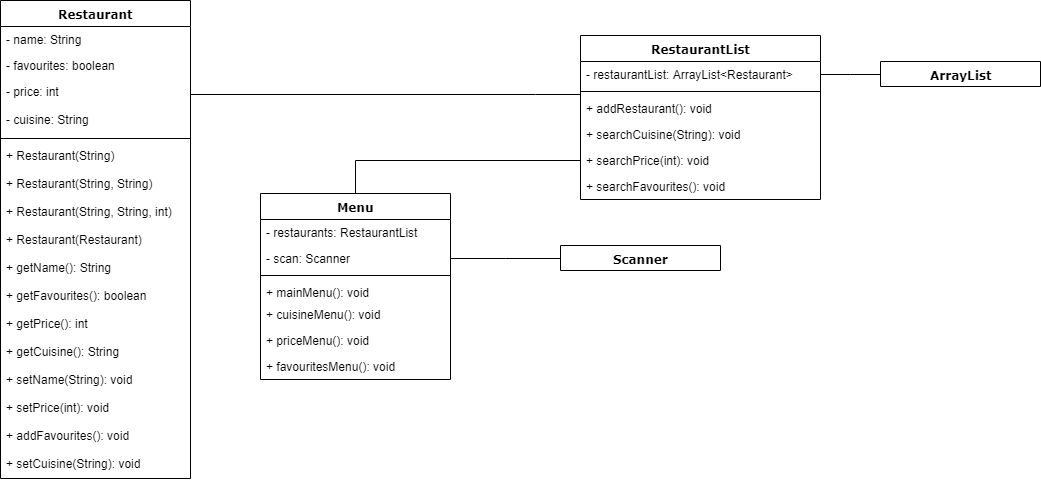

The diagram above was exported from draw.io. Its source (the exported page's mxGraphModel, read from the mxfile embedded in the PNG):
<mxGraphModel dx="872" dy="536" grid="1" gridSize="10" guides="1" tooltips="1" connect="1" arrows="1" fold="1" page="1" pageScale="1" pageWidth="1100" pageHeight="850" background="#ffffff" math="0" shadow="0">
  <root>
    <mxCell id="0" />
    <mxCell id="1" parent="0" />
    <mxCell id="235556782a83e6d0-1" value="Menu" style="swimlane;html=1;fontStyle=1;align=center;verticalAlign=top;childLayout=stackLayout;horizontal=1;startSize=26;horizontalStack=0;resizeParent=1;resizeLast=0;collapsible=1;marginBottom=0;swimlaneFillColor=#ffffff;rounded=0;shadow=0;comic=0;labelBackgroundColor=none;strokeColor=#000000;strokeWidth=1;fillColor=none;fontFamily=Verdana;fontSize=12;fontColor=#000000;" parent="1" vertex="1">
      <mxGeometry x="290" y="290" width="190" height="186" as="geometry" />
    </mxCell>
    <mxCell id="235556782a83e6d0-5" value="- restaurants: RestaurantList" style="text;html=1;strokeColor=none;fillColor=none;align=left;verticalAlign=top;spacingLeft=4;spacingRight=4;whiteSpace=wrap;overflow=hidden;rotatable=0;points=[[0,0.5],[1,0.5]];portConstraint=eastwest;" parent="235556782a83e6d0-1" vertex="1">
      <mxGeometry y="26" width="190" height="26" as="geometry" />
    </mxCell>
    <mxCell id="IN2WTXWHCZAlnbFOF2kq-7" value="- scan: Scanner" style="text;html=1;strokeColor=none;fillColor=none;align=left;verticalAlign=top;spacingLeft=4;spacingRight=4;whiteSpace=wrap;overflow=hidden;rotatable=0;points=[[0,0.5],[1,0.5]];portConstraint=eastwest;" vertex="1" parent="235556782a83e6d0-1">
      <mxGeometry y="52" width="190" height="26" as="geometry" />
    </mxCell>
    <mxCell id="235556782a83e6d0-6" value="" style="line;html=1;strokeWidth=1;fillColor=none;align=left;verticalAlign=middle;spacingTop=-1;spacingLeft=3;spacingRight=3;rotatable=0;labelPosition=right;points=[];portConstraint=eastwest;" parent="235556782a83e6d0-1" vertex="1">
      <mxGeometry y="78" width="190" height="8" as="geometry" />
    </mxCell>
    <mxCell id="235556782a83e6d0-7" value="+ mainMenu(): void" style="text;html=1;strokeColor=none;fillColor=none;align=left;verticalAlign=top;spacingLeft=4;spacingRight=4;whiteSpace=wrap;overflow=hidden;rotatable=0;points=[[0,0.5],[1,0.5]];portConstraint=eastwest;" parent="235556782a83e6d0-1" vertex="1">
      <mxGeometry y="86" width="190" height="22" as="geometry" />
    </mxCell>
    <mxCell id="235556782a83e6d0-3" value="+ cuisineMenu(): void" style="text;html=1;strokeColor=none;fillColor=none;align=left;verticalAlign=top;spacingLeft=4;spacingRight=4;whiteSpace=wrap;overflow=hidden;rotatable=0;points=[[0,0.5],[1,0.5]];portConstraint=eastwest;" parent="235556782a83e6d0-1" vertex="1">
      <mxGeometry y="108" width="190" height="26" as="geometry" />
    </mxCell>
    <mxCell id="235556782a83e6d0-2" value="+ priceMenu(): void" style="text;html=1;strokeColor=none;fillColor=none;align=left;verticalAlign=top;spacingLeft=4;spacingRight=4;whiteSpace=wrap;overflow=hidden;rotatable=0;points=[[0,0.5],[1,0.5]];portConstraint=eastwest;" parent="235556782a83e6d0-1" vertex="1">
      <mxGeometry y="134" width="190" height="26" as="geometry" />
    </mxCell>
    <mxCell id="IN2WTXWHCZAlnbFOF2kq-16" value="+ favouritesMenu(): void" style="text;html=1;strokeColor=none;fillColor=none;align=left;verticalAlign=top;spacingLeft=4;spacingRight=4;whiteSpace=wrap;overflow=hidden;rotatable=0;points=[[0,0.5],[1,0.5]];portConstraint=eastwest;" vertex="1" parent="235556782a83e6d0-1">
      <mxGeometry y="160" width="190" height="26" as="geometry" />
    </mxCell>
    <mxCell id="78961159f06e98e8-17" value="Restaurant" style="swimlane;html=1;fontStyle=1;align=center;verticalAlign=top;childLayout=stackLayout;horizontal=1;startSize=26;horizontalStack=0;resizeParent=1;resizeLast=0;collapsible=1;marginBottom=0;swimlaneFillColor=#ffffff;rounded=0;shadow=0;comic=0;labelBackgroundColor=none;strokeColor=#000000;strokeWidth=1;fillColor=none;fontFamily=Verdana;fontSize=12;fontColor=#000000;" parent="1" vertex="1">
      <mxGeometry x="30" y="97" width="190" height="478" as="geometry" />
    </mxCell>
    <mxCell id="78961159f06e98e8-23" value="- name: String" style="text;html=1;strokeColor=none;fillColor=none;align=left;verticalAlign=top;spacingLeft=4;spacingRight=4;whiteSpace=wrap;overflow=hidden;rotatable=0;points=[[0,0.5],[1,0.5]];portConstraint=eastwest;" parent="78961159f06e98e8-17" vertex="1">
      <mxGeometry y="26" width="190" height="26" as="geometry" />
    </mxCell>
    <mxCell id="78961159f06e98e8-27" value="- favourites: boolean" style="text;html=1;strokeColor=none;fillColor=none;align=left;verticalAlign=top;spacingLeft=4;spacingRight=4;whiteSpace=wrap;overflow=hidden;rotatable=0;points=[[0,0.5],[1,0.5]];portConstraint=eastwest;" parent="78961159f06e98e8-17" vertex="1">
      <mxGeometry y="52" width="190" height="26" as="geometry" />
    </mxCell>
    <mxCell id="78961159f06e98e8-24" value="- price: int&lt;br&gt;" style="text;html=1;strokeColor=none;fillColor=none;align=left;verticalAlign=top;spacingLeft=4;spacingRight=4;whiteSpace=wrap;overflow=hidden;rotatable=0;points=[[0,0.5],[1,0.5]];portConstraint=eastwest;" parent="78961159f06e98e8-17" vertex="1">
      <mxGeometry y="78" width="190" height="28" as="geometry" />
    </mxCell>
    <mxCell id="IN2WTXWHCZAlnbFOF2kq-18" value="- cuisine: String&lt;br&gt;" style="text;html=1;strokeColor=none;fillColor=none;align=left;verticalAlign=top;spacingLeft=4;spacingRight=4;whiteSpace=wrap;overflow=hidden;rotatable=0;points=[[0,0.5],[1,0.5]];portConstraint=eastwest;" vertex="1" parent="78961159f06e98e8-17">
      <mxGeometry y="106" width="190" height="28" as="geometry" />
    </mxCell>
    <mxCell id="78961159f06e98e8-19" value="" style="line;html=1;strokeWidth=1;fillColor=none;align=left;verticalAlign=middle;spacingTop=-1;spacingLeft=3;spacingRight=3;rotatable=0;labelPosition=right;points=[];portConstraint=eastwest;" parent="78961159f06e98e8-17" vertex="1">
      <mxGeometry y="134" width="190" height="8" as="geometry" />
    </mxCell>
    <mxCell id="IN2WTXWHCZAlnbFOF2kq-19" value="+ Restaurant(String)&lt;br&gt;" style="text;html=1;strokeColor=none;fillColor=none;align=left;verticalAlign=top;spacingLeft=4;spacingRight=4;whiteSpace=wrap;overflow=hidden;rotatable=0;points=[[0,0.5],[1,0.5]];portConstraint=eastwest;" vertex="1" parent="78961159f06e98e8-17">
      <mxGeometry y="142" width="190" height="28" as="geometry" />
    </mxCell>
    <mxCell id="IN2WTXWHCZAlnbFOF2kq-17" value="+ Restaurant(String, String)" style="text;html=1;strokeColor=none;fillColor=none;align=left;verticalAlign=top;spacingLeft=4;spacingRight=4;whiteSpace=wrap;overflow=hidden;rotatable=0;points=[[0,0.5],[1,0.5]];portConstraint=eastwest;" vertex="1" parent="78961159f06e98e8-17">
      <mxGeometry y="170" width="190" height="28" as="geometry" />
    </mxCell>
    <mxCell id="IN2WTXWHCZAlnbFOF2kq-20" value="+ Restaurant(String, String, int)&lt;br&gt;" style="text;html=1;strokeColor=none;fillColor=none;align=left;verticalAlign=top;spacingLeft=4;spacingRight=4;whiteSpace=wrap;overflow=hidden;rotatable=0;points=[[0,0.5],[1,0.5]];portConstraint=eastwest;" vertex="1" parent="78961159f06e98e8-17">
      <mxGeometry y="198" width="190" height="28" as="geometry" />
    </mxCell>
    <mxCell id="IN2WTXWHCZAlnbFOF2kq-21" value="+ Restaurant(Restaurant)&lt;br&gt;" style="text;html=1;strokeColor=none;fillColor=none;align=left;verticalAlign=top;spacingLeft=4;spacingRight=4;whiteSpace=wrap;overflow=hidden;rotatable=0;points=[[0,0.5],[1,0.5]];portConstraint=eastwest;" vertex="1" parent="78961159f06e98e8-17">
      <mxGeometry y="226" width="190" height="28" as="geometry" />
    </mxCell>
    <mxCell id="IN2WTXWHCZAlnbFOF2kq-22" value="+ getName(): String&lt;br&gt;" style="text;html=1;strokeColor=none;fillColor=none;align=left;verticalAlign=top;spacingLeft=4;spacingRight=4;whiteSpace=wrap;overflow=hidden;rotatable=0;points=[[0,0.5],[1,0.5]];portConstraint=eastwest;" vertex="1" parent="78961159f06e98e8-17">
      <mxGeometry y="254" width="190" height="28" as="geometry" />
    </mxCell>
    <mxCell id="IN2WTXWHCZAlnbFOF2kq-23" value="+ getFavourites(): boolean&lt;br&gt;" style="text;html=1;strokeColor=none;fillColor=none;align=left;verticalAlign=top;spacingLeft=4;spacingRight=4;whiteSpace=wrap;overflow=hidden;rotatable=0;points=[[0,0.5],[1,0.5]];portConstraint=eastwest;" vertex="1" parent="78961159f06e98e8-17">
      <mxGeometry y="282" width="190" height="28" as="geometry" />
    </mxCell>
    <mxCell id="IN2WTXWHCZAlnbFOF2kq-24" value="+ getPrice(): int&lt;br&gt;" style="text;html=1;strokeColor=none;fillColor=none;align=left;verticalAlign=top;spacingLeft=4;spacingRight=4;whiteSpace=wrap;overflow=hidden;rotatable=0;points=[[0,0.5],[1,0.5]];portConstraint=eastwest;" vertex="1" parent="78961159f06e98e8-17">
      <mxGeometry y="310" width="190" height="28" as="geometry" />
    </mxCell>
    <mxCell id="IN2WTXWHCZAlnbFOF2kq-25" value="+ getCuisine(): String&lt;br&gt;" style="text;html=1;strokeColor=none;fillColor=none;align=left;verticalAlign=top;spacingLeft=4;spacingRight=4;whiteSpace=wrap;overflow=hidden;rotatable=0;points=[[0,0.5],[1,0.5]];portConstraint=eastwest;" vertex="1" parent="78961159f06e98e8-17">
      <mxGeometry y="338" width="190" height="28" as="geometry" />
    </mxCell>
    <mxCell id="IN2WTXWHCZAlnbFOF2kq-27" value="+ setName(String): void&lt;br&gt;" style="text;html=1;strokeColor=none;fillColor=none;align=left;verticalAlign=top;spacingLeft=4;spacingRight=4;whiteSpace=wrap;overflow=hidden;rotatable=0;points=[[0,0.5],[1,0.5]];portConstraint=eastwest;" vertex="1" parent="78961159f06e98e8-17">
      <mxGeometry y="366" width="190" height="28" as="geometry" />
    </mxCell>
    <mxCell id="IN2WTXWHCZAlnbFOF2kq-28" value="+ setPrice(int): void&lt;br&gt;" style="text;html=1;strokeColor=none;fillColor=none;align=left;verticalAlign=top;spacingLeft=4;spacingRight=4;whiteSpace=wrap;overflow=hidden;rotatable=0;points=[[0,0.5],[1,0.5]];portConstraint=eastwest;" vertex="1" parent="78961159f06e98e8-17">
      <mxGeometry y="394" width="190" height="28" as="geometry" />
    </mxCell>
    <mxCell id="IN2WTXWHCZAlnbFOF2kq-29" value="+ addFavourites(): void&lt;br&gt;" style="text;html=1;strokeColor=none;fillColor=none;align=left;verticalAlign=top;spacingLeft=4;spacingRight=4;whiteSpace=wrap;overflow=hidden;rotatable=0;points=[[0,0.5],[1,0.5]];portConstraint=eastwest;" vertex="1" parent="78961159f06e98e8-17">
      <mxGeometry y="422" width="190" height="28" as="geometry" />
    </mxCell>
    <mxCell id="IN2WTXWHCZAlnbFOF2kq-26" value="+ setCuisine(String): void&lt;br&gt;" style="text;html=1;strokeColor=none;fillColor=none;align=left;verticalAlign=top;spacingLeft=4;spacingRight=4;whiteSpace=wrap;overflow=hidden;rotatable=0;points=[[0,0.5],[1,0.5]];portConstraint=eastwest;" vertex="1" parent="78961159f06e98e8-17">
      <mxGeometry y="450" width="190" height="28" as="geometry" />
    </mxCell>
    <mxCell id="b94bc138ca980ef-8" style="edgeStyle=orthogonalEdgeStyle;rounded=0;html=1;labelBackgroundColor=none;startArrow=none;startFill=0;startSize=8;endArrow=none;endFill=0;endSize=16;fontFamily=Verdana;fontSize=12;" parent="1" source="78961159f06e98e8-43" target="78961159f06e98e8-17" edge="1">
      <mxGeometry relative="1" as="geometry">
        <Array as="points">
          <mxPoint x="565" y="191" />
          <mxPoint x="565" y="191" />
        </Array>
      </mxGeometry>
    </mxCell>
    <mxCell id="78961159f06e98e8-43" value="RestaurantList" style="swimlane;html=1;fontStyle=1;align=center;verticalAlign=top;childLayout=stackLayout;horizontal=1;startSize=26;horizontalStack=0;resizeParent=1;resizeLast=0;collapsible=1;marginBottom=0;swimlaneFillColor=#ffffff;rounded=0;shadow=0;comic=0;labelBackgroundColor=none;strokeColor=#000000;strokeWidth=1;fillColor=none;fontFamily=Verdana;fontSize=12;fontColor=#000000;" parent="1" vertex="1">
      <mxGeometry x="610" y="131.99999999999997" width="240" height="164" as="geometry" />
    </mxCell>
    <mxCell id="78961159f06e98e8-44" value="- restaurantList: ArrayList&amp;lt;Restaurant&amp;gt;&lt;br&gt;" style="text;html=1;strokeColor=none;fillColor=none;align=left;verticalAlign=top;spacingLeft=4;spacingRight=4;whiteSpace=wrap;overflow=hidden;rotatable=0;points=[[0,0.5],[1,0.5]];portConstraint=eastwest;" parent="78961159f06e98e8-43" vertex="1">
      <mxGeometry y="26" width="240" height="26" as="geometry" />
    </mxCell>
    <mxCell id="78961159f06e98e8-51" value="" style="line;html=1;strokeWidth=1;fillColor=none;align=left;verticalAlign=middle;spacingTop=-1;spacingLeft=3;spacingRight=3;rotatable=0;labelPosition=right;points=[];portConstraint=eastwest;" parent="78961159f06e98e8-43" vertex="1">
      <mxGeometry y="52" width="240" height="8" as="geometry" />
    </mxCell>
    <mxCell id="78961159f06e98e8-52" value="+ addRestaurant(): void" style="text;html=1;strokeColor=none;fillColor=none;align=left;verticalAlign=top;spacingLeft=4;spacingRight=4;whiteSpace=wrap;overflow=hidden;rotatable=0;points=[[0,0.5],[1,0.5]];portConstraint=eastwest;" parent="78961159f06e98e8-43" vertex="1">
      <mxGeometry y="60" width="240" height="26" as="geometry" />
    </mxCell>
    <mxCell id="b94bc138ca980ef-2" value="+ searchCuisine(String): void" style="text;html=1;strokeColor=none;fillColor=none;align=left;verticalAlign=top;spacingLeft=4;spacingRight=4;whiteSpace=wrap;overflow=hidden;rotatable=0;points=[[0,0.5],[1,0.5]];portConstraint=eastwest;" parent="78961159f06e98e8-43" vertex="1">
      <mxGeometry y="86" width="240" height="26" as="geometry" />
    </mxCell>
    <mxCell id="b94bc138ca980ef-3" value="+ searchPrice(int): void" style="text;html=1;strokeColor=none;fillColor=none;align=left;verticalAlign=top;spacingLeft=4;spacingRight=4;whiteSpace=wrap;overflow=hidden;rotatable=0;points=[[0,0.5],[1,0.5]];portConstraint=eastwest;" parent="78961159f06e98e8-43" vertex="1">
      <mxGeometry y="112" width="240" height="26" as="geometry" />
    </mxCell>
    <mxCell id="IN2WTXWHCZAlnbFOF2kq-6" value="+ searchFavourites(): void" style="text;html=1;strokeColor=none;fillColor=none;align=left;verticalAlign=top;spacingLeft=4;spacingRight=4;whiteSpace=wrap;overflow=hidden;rotatable=0;points=[[0,0.5],[1,0.5]];portConstraint=eastwest;" vertex="1" parent="78961159f06e98e8-43">
      <mxGeometry y="138" width="240" height="26" as="geometry" />
    </mxCell>
    <mxCell id="78961159f06e98e8-95" value="ArrayList" style="swimlane;html=1;fontStyle=1;align=center;verticalAlign=top;childLayout=stackLayout;horizontal=1;startSize=64;horizontalStack=0;resizeParent=1;resizeLast=0;collapsible=1;marginBottom=0;swimlaneFillColor=#ffffff;rounded=0;shadow=0;comic=0;labelBackgroundColor=none;strokeColor=#000000;strokeWidth=1;fillColor=none;fontFamily=Verdana;fontSize=12;fontColor=#000000;" parent="1" vertex="1">
      <mxGeometry x="910" y="158" width="160" height="25" as="geometry" />
    </mxCell>
    <mxCell id="IN2WTXWHCZAlnbFOF2kq-1" style="edgeStyle=orthogonalEdgeStyle;rounded=0;orthogonalLoop=1;jettySize=auto;html=1;strokeColor=#000000;endArrow=none;endFill=0;startArrow=none;startFill=0;" edge="1" parent="1" source="b94bc138ca980ef-3" target="235556782a83e6d0-1">
      <mxGeometry relative="1" as="geometry">
        <mxPoint x="570" y="260" as="targetPoint" />
      </mxGeometry>
    </mxCell>
    <mxCell id="IN2WTXWHCZAlnbFOF2kq-13" value="" style="edgeStyle=orthogonalEdgeStyle;rounded=0;orthogonalLoop=1;jettySize=auto;html=1;startArrow=none;startFill=0;endArrow=none;endFill=0;strokeColor=#000000;entryX=1;entryY=0.5;entryDx=0;entryDy=0;" edge="1" parent="1" source="IN2WTXWHCZAlnbFOF2kq-11" target="IN2WTXWHCZAlnbFOF2kq-7">
      <mxGeometry relative="1" as="geometry" />
    </mxCell>
    <mxCell id="IN2WTXWHCZAlnbFOF2kq-11" value="Scanner" style="swimlane;html=1;fontStyle=1;align=center;verticalAlign=top;childLayout=stackLayout;horizontal=1;startSize=64;horizontalStack=0;resizeParent=1;resizeLast=0;collapsible=1;marginBottom=0;swimlaneFillColor=#ffffff;rounded=0;shadow=0;comic=0;labelBackgroundColor=none;strokeColor=#000000;strokeWidth=1;fillColor=none;fontFamily=Verdana;fontSize=12;fontColor=#000000;" vertex="1" parent="1">
      <mxGeometry x="590" y="342" width="160" height="25" as="geometry" />
    </mxCell>
    <mxCell id="IN2WTXWHCZAlnbFOF2kq-15" value="" style="edgeStyle=orthogonalEdgeStyle;rounded=0;orthogonalLoop=1;jettySize=auto;html=1;startArrow=none;startFill=0;endArrow=none;endFill=0;strokeColor=#000000;" edge="1" parent="1" source="78961159f06e98e8-44" target="78961159f06e98e8-95">
      <mxGeometry relative="1" as="geometry" />
    </mxCell>
  </root>
</mxGraphModel>